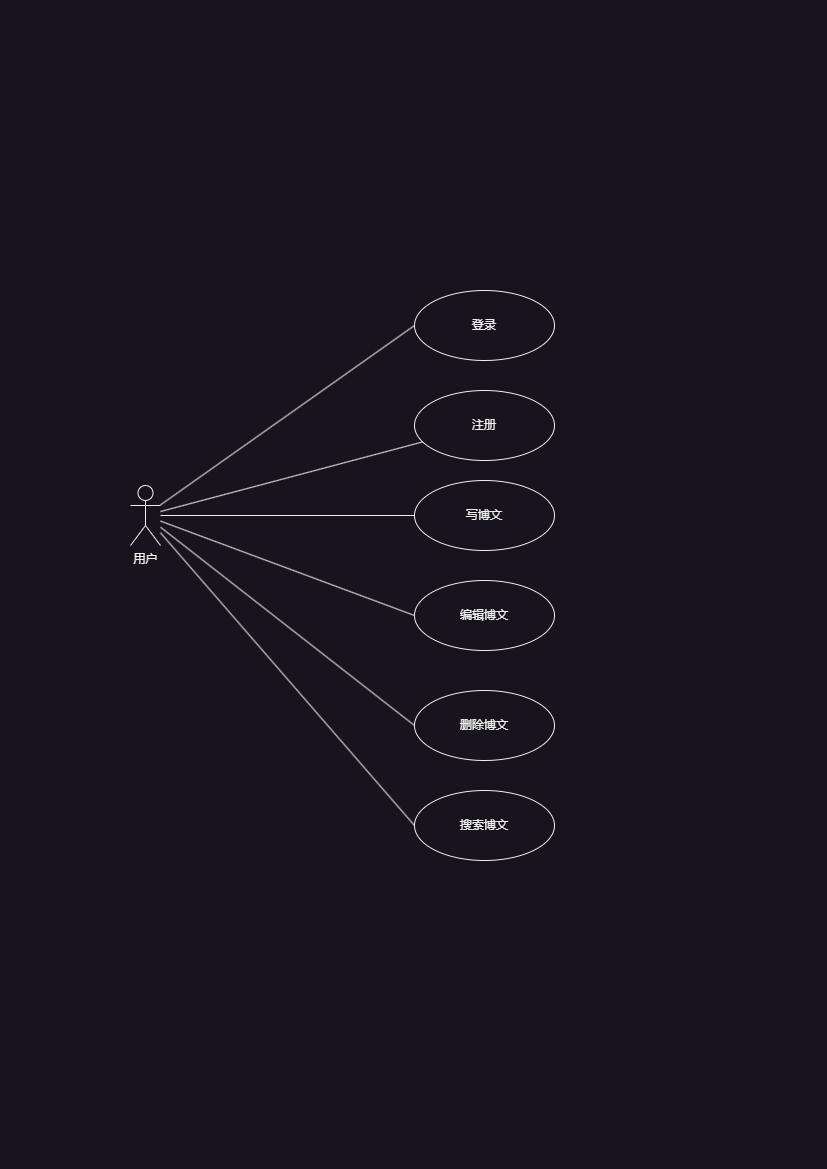

The diagram above was exported from draw.io. Its source (the exported page's mxGraphModel, read from the mxfile embedded in the PNG):
<mxGraphModel dx="2074" dy="1124" grid="1" gridSize="10" guides="1" tooltips="1" connect="1" arrows="1" fold="1" page="1" pageScale="1" pageWidth="827" pageHeight="1169" math="0" shadow="0">
  <root>
    <mxCell id="0" />
    <mxCell id="1" parent="0" />
    <mxCell id="av-32CH4XOTtLaq0Tog8-14" style="rounded=0;orthogonalLoop=1;jettySize=auto;html=1;entryX=0;entryY=0.5;entryDx=0;entryDy=0;endArrow=none;endFill=0;" edge="1" parent="1" source="av-32CH4XOTtLaq0Tog8-1" target="av-32CH4XOTtLaq0Tog8-4">
      <mxGeometry relative="1" as="geometry" />
    </mxCell>
    <mxCell id="av-32CH4XOTtLaq0Tog8-15" style="rounded=0;orthogonalLoop=1;jettySize=auto;html=1;endArrow=none;endFill=0;" edge="1" parent="1" source="av-32CH4XOTtLaq0Tog8-1" target="av-32CH4XOTtLaq0Tog8-6">
      <mxGeometry relative="1" as="geometry" />
    </mxCell>
    <mxCell id="av-32CH4XOTtLaq0Tog8-16" style="rounded=0;orthogonalLoop=1;jettySize=auto;html=1;entryX=0;entryY=0.5;entryDx=0;entryDy=0;endArrow=none;endFill=0;" edge="1" parent="1" source="av-32CH4XOTtLaq0Tog8-1" target="av-32CH4XOTtLaq0Tog8-7">
      <mxGeometry relative="1" as="geometry" />
    </mxCell>
    <mxCell id="av-32CH4XOTtLaq0Tog8-17" style="rounded=0;orthogonalLoop=1;jettySize=auto;html=1;entryX=0;entryY=0.5;entryDx=0;entryDy=0;endArrow=none;endFill=0;" edge="1" parent="1" source="av-32CH4XOTtLaq0Tog8-1" target="av-32CH4XOTtLaq0Tog8-8">
      <mxGeometry relative="1" as="geometry" />
    </mxCell>
    <mxCell id="av-32CH4XOTtLaq0Tog8-18" style="rounded=0;orthogonalLoop=1;jettySize=auto;html=1;entryX=0;entryY=0.5;entryDx=0;entryDy=0;endArrow=none;endFill=0;" edge="1" parent="1" source="av-32CH4XOTtLaq0Tog8-1" target="av-32CH4XOTtLaq0Tog8-9">
      <mxGeometry relative="1" as="geometry" />
    </mxCell>
    <mxCell id="av-32CH4XOTtLaq0Tog8-21" style="rounded=0;orthogonalLoop=1;jettySize=auto;html=1;entryX=0;entryY=0.5;entryDx=0;entryDy=0;endArrow=none;endFill=0;" edge="1" parent="1" source="av-32CH4XOTtLaq0Tog8-1" target="av-32CH4XOTtLaq0Tog8-20">
      <mxGeometry relative="1" as="geometry" />
    </mxCell>
    <mxCell id="av-32CH4XOTtLaq0Tog8-1" value="用户" style="shape=umlActor;verticalLabelPosition=bottom;verticalAlign=top;html=1;" vertex="1" parent="1">
      <mxGeometry x="130" y="485" width="30" height="60" as="geometry" />
    </mxCell>
    <mxCell id="av-32CH4XOTtLaq0Tog8-4" value="登录" style="ellipse;whiteSpace=wrap;html=1;" vertex="1" parent="1">
      <mxGeometry x="414" y="290" width="140" height="70" as="geometry" />
    </mxCell>
    <mxCell id="av-32CH4XOTtLaq0Tog8-6" value="注册" style="ellipse;whiteSpace=wrap;html=1;" vertex="1" parent="1">
      <mxGeometry x="414" y="390" width="140" height="70" as="geometry" />
    </mxCell>
    <mxCell id="av-32CH4XOTtLaq0Tog8-7" value="写博文" style="ellipse;whiteSpace=wrap;html=1;" vertex="1" parent="1">
      <mxGeometry x="414" y="480" width="140" height="70" as="geometry" />
    </mxCell>
    <mxCell id="av-32CH4XOTtLaq0Tog8-8" value="编辑博文" style="ellipse;whiteSpace=wrap;html=1;" vertex="1" parent="1">
      <mxGeometry x="414" y="580" width="140" height="70" as="geometry" />
    </mxCell>
    <mxCell id="av-32CH4XOTtLaq0Tog8-9" value="删除博文" style="ellipse;whiteSpace=wrap;html=1;" vertex="1" parent="1">
      <mxGeometry x="414" y="690" width="140" height="70" as="geometry" />
    </mxCell>
    <mxCell id="av-32CH4XOTtLaq0Tog8-20" value="搜索博文" style="ellipse;whiteSpace=wrap;html=1;" vertex="1" parent="1">
      <mxGeometry x="414" y="790" width="140" height="70" as="geometry" />
    </mxCell>
  </root>
</mxGraphModel>